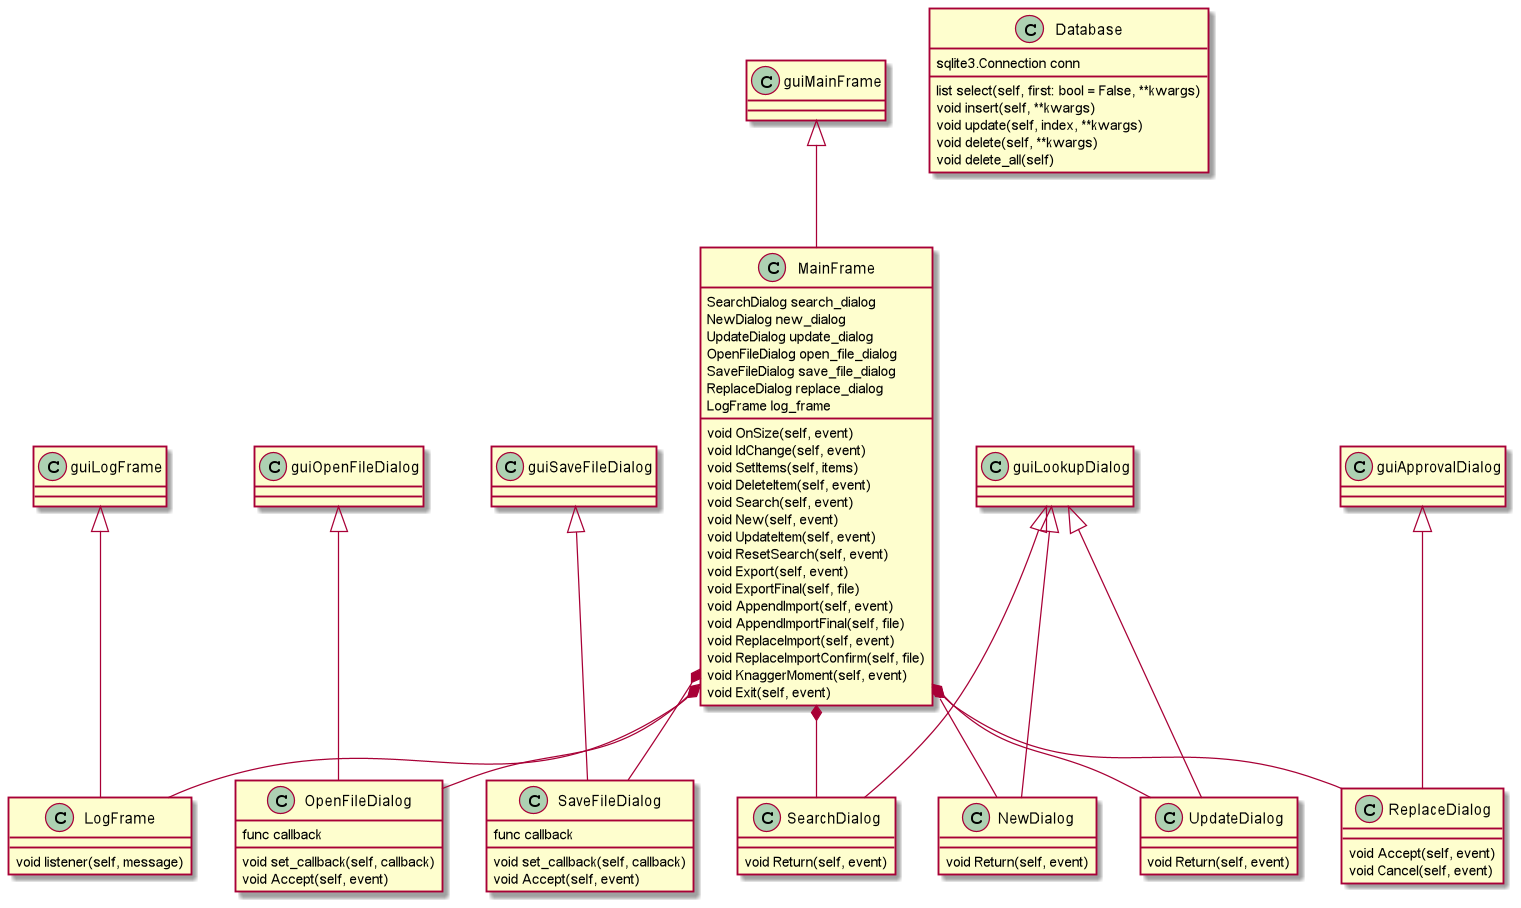

The diagram above was rendered by PlantUML. Its source (embedded in the PNG):
@startuml

class MainFrame {
SearchDialog search_dialog
NewDialog new_dialog
UpdateDialog update_dialog
OpenFileDialog open_file_dialog
SaveFileDialog save_file_dialog
ReplaceDialog replace_dialog
LogFrame log_frame

void OnSize(self, event)
void IdChange(self, event)
void SetItems(self, items)
void DeleteItem(self, event)
void Search(self, event)
void New(self, event)
void UpdateItem(self, event)
void ResetSearch(self, event)
void Export(self, event)
void ExportFinal(self, file)
void AppendImport(self, event)
void AppendImportFinal(self, file)
void ReplaceImport(self, event)
void ReplaceImportConfirm(self, file)
void KnaggerMoment(self, event)
void Exit(self, event)
}

class LogFrame {
void listener(self, message)
}

class OpenFileDialog {
func callback
void set_callback(self, callback)
void Accept(self, event)
}

class SaveFileDialog {
func callback
void set_callback(self, callback)
void Accept(self, event)
}

class SearchDialog {
void Return(self, event)
}

class NewDialog {
void Return(self, event)
}

class UpdateDialog {
void Return(self, event)
}

class ReplaceDialog {
void Accept(self, event)
void Cancel(self, event)
}

class Database {
sqlite3.Connection conn
list select(self, first: bool = False, **kwargs)
void insert(self, **kwargs)
void update(self, index, **kwargs)
void delete(self, **kwargs)
void delete_all(self)
}

guiMainFrame <|-- MainFrame
guiLogFrame <|-- LogFrame
guiOpenFileDialog <|-- OpenFileDialog
guiSaveFileDialog <|-- SaveFileDialog
guiLookupDialog <|-- SearchDialog
guiLookupDialog <|-- NewDialog
guiLookupDialog <|-- UpdateDialog
guiApprovalDialog <|-- ReplaceDialog

MainFrame *-- LogFrame
MainFrame *-- OpenFileDialog
MainFrame *-- SaveFileDialog
MainFrame *-- SearchDialog
MainFrame *-- NewDialog
MainFrame *-- UpdateDialog
MainFrame *-- ReplaceDialog

@enduml